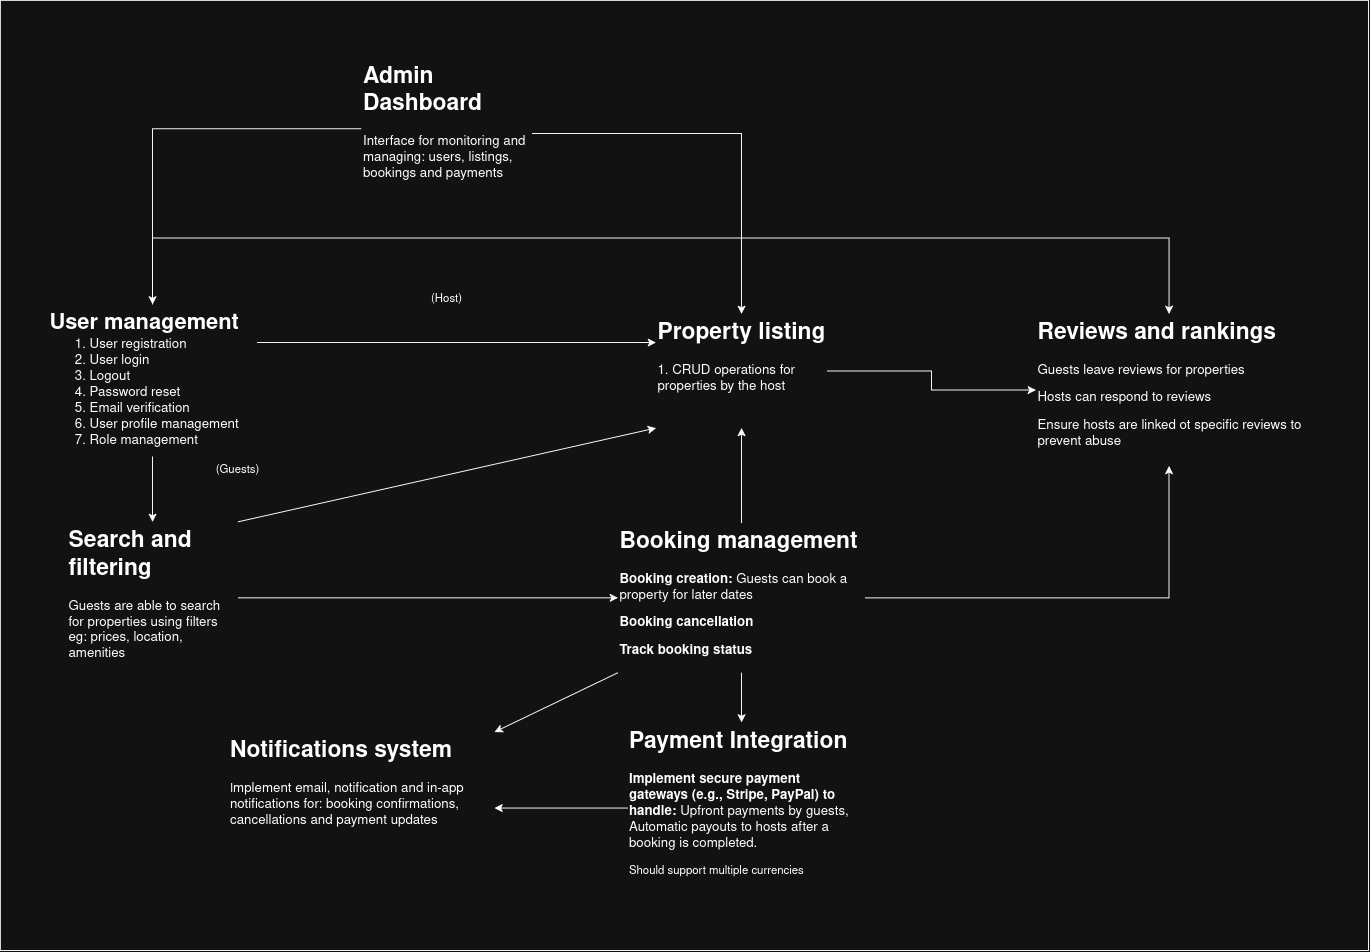

The diagram above was exported from draw.io. Its source (the exported page's mxGraphModel, read from the mxfile embedded in the PNG):
<mxGraphModel dx="2285" dy="1240" grid="1" gridSize="10" guides="1" tooltips="1" connect="1" arrows="1" fold="1" page="1" pageScale="1" pageWidth="850" pageHeight="1100" math="0" shadow="0">
  <root>
    <mxCell id="0" />
    <mxCell id="1" parent="0" />
    <mxCell id="6y4JbNPnXB2VaknC0VJL-36" style="edgeStyle=orthogonalEdgeStyle;rounded=0;orthogonalLoop=1;jettySize=auto;html=1;entryX=0.5;entryY=0;entryDx=0;entryDy=0;" edge="1" parent="1" source="c-c9Z6m8LD5gIgUnysLL-2" target="6y4JbNPnXB2VaknC0VJL-33">
      <mxGeometry relative="1" as="geometry">
        <Array as="points">
          <mxPoint x="320" y="250" />
          <mxPoint x="1390" y="250" />
        </Array>
      </mxGeometry>
    </mxCell>
    <mxCell id="c-c9Z6m8LD5gIgUnysLL-2" value="&lt;div&gt;&lt;font style=&quot;font-size: 23px;&quot;&gt;&lt;b&gt;&lt;font&gt;User management&lt;/font&gt;&lt;/b&gt;&lt;/font&gt;&lt;/div&gt;&lt;div&gt;&lt;span style=&quot;white-space: pre;&quot;&gt;&#09;&lt;/span&gt;&lt;font style=&quot;font-size: 14px;&quot;&gt;1. User registration&lt;/font&gt;&lt;/div&gt;&lt;div&gt;&lt;font style=&quot;font-size: 14px;&quot;&gt;&lt;span style=&quot;white-space: pre;&quot;&gt;&#09;&lt;/span&gt;2. User login&lt;/font&gt;&lt;/div&gt;&lt;div&gt;&lt;font style=&quot;font-size: 14px;&quot;&gt;&lt;span style=&quot;white-space: pre;&quot;&gt;&#09;&lt;/span&gt;3. Logout&amp;nbsp;&lt;/font&gt;&lt;/div&gt;&lt;div&gt;&lt;font style=&quot;font-size: 14px;&quot;&gt;&lt;span style=&quot;white-space: pre;&quot;&gt;&#09;&lt;/span&gt;4. Password reset&lt;/font&gt;&lt;/div&gt;&lt;div&gt;&lt;font style=&quot;font-size: 14px;&quot;&gt;&lt;span style=&quot;white-space: pre;&quot;&gt;&#09;&lt;/span&gt;5. Email verification&lt;/font&gt;&lt;/div&gt;&lt;div&gt;&lt;font style=&quot;font-size: 14px;&quot;&gt;&lt;span style=&quot;white-space: pre;&quot;&gt;&#09;&lt;/span&gt;6. User profile management&lt;/font&gt;&lt;/div&gt;&lt;div&gt;&lt;font style=&quot;font-size: 14px;&quot;&gt;&lt;span style=&quot;white-space: pre;&quot;&gt;&#09;&lt;/span&gt;7. Role management&lt;/font&gt;&lt;/div&gt;" style="text;html=1;whiteSpace=wrap;overflow=hidden;rounded=0;container=0;" parent="1" vertex="1">
      <mxGeometry x="210" y="320" width="220" height="160" as="geometry" />
    </mxCell>
    <mxCell id="6y4JbNPnXB2VaknC0VJL-35" style="edgeStyle=orthogonalEdgeStyle;rounded=0;orthogonalLoop=1;jettySize=auto;html=1;entryX=0;entryY=0.5;entryDx=0;entryDy=0;" edge="1" parent="1" source="6y4JbNPnXB2VaknC0VJL-9" target="6y4JbNPnXB2VaknC0VJL-33">
      <mxGeometry relative="1" as="geometry" />
    </mxCell>
    <mxCell id="6y4JbNPnXB2VaknC0VJL-9" value="&lt;h1 style=&quot;margin-top: 0px;&quot;&gt;Property listing&lt;/h1&gt;&lt;p&gt;&lt;font style=&quot;font-size: 14px;&quot;&gt;1. CRUD operations for properties by the host&lt;/font&gt;&lt;/p&gt;&lt;p&gt;&lt;font style=&quot;font-size: 14px;&quot;&gt;&lt;br&gt;&lt;/font&gt;&lt;/p&gt;" style="text;html=1;whiteSpace=wrap;overflow=hidden;rounded=0;" vertex="1" parent="1">
      <mxGeometry x="850" y="330" width="180" height="120" as="geometry" />
    </mxCell>
    <mxCell id="6y4JbNPnXB2VaknC0VJL-10" value="" style="endArrow=classic;html=1;rounded=0;entryX=0;entryY=0.25;entryDx=0;entryDy=0;exitX=1;exitY=0.25;exitDx=0;exitDy=0;" edge="1" parent="1" source="c-c9Z6m8LD5gIgUnysLL-2" target="6y4JbNPnXB2VaknC0VJL-9">
      <mxGeometry width="50" height="50" relative="1" as="geometry">
        <mxPoint x="550" y="340" as="sourcePoint" />
        <mxPoint x="700" y="340" as="targetPoint" />
      </mxGeometry>
    </mxCell>
    <mxCell id="6y4JbNPnXB2VaknC0VJL-11" value="(Host)" style="text;html=1;whiteSpace=wrap;strokeColor=none;fillColor=none;align=center;verticalAlign=middle;rounded=0;" vertex="1" parent="1">
      <mxGeometry x="600" y="300" width="60" height="30" as="geometry" />
    </mxCell>
    <mxCell id="6y4JbNPnXB2VaknC0VJL-16" style="edgeStyle=orthogonalEdgeStyle;rounded=0;orthogonalLoop=1;jettySize=auto;html=1;entryX=0;entryY=0.5;entryDx=0;entryDy=0;exitX=1;exitY=0.5;exitDx=0;exitDy=0;" edge="1" parent="1" source="6y4JbNPnXB2VaknC0VJL-12" target="6y4JbNPnXB2VaknC0VJL-15">
      <mxGeometry relative="1" as="geometry">
        <mxPoint x="540" y="600" as="sourcePoint" />
        <mxPoint x="720" y="590" as="targetPoint" />
        <Array as="points" />
      </mxGeometry>
    </mxCell>
    <mxCell id="6y4JbNPnXB2VaknC0VJL-12" value="&lt;h1 style=&quot;margin-top: 0px;&quot;&gt;Search and filtering&lt;/h1&gt;&lt;p&gt;&lt;font style=&quot;font-size: 14px;&quot;&gt;Guests are able to search for properties using filters eg: prices, location, amenities&lt;/font&gt;&lt;/p&gt;" style="text;html=1;whiteSpace=wrap;overflow=hidden;rounded=0;" vertex="1" parent="1">
      <mxGeometry x="230" y="548.75" width="180" height="160" as="geometry" />
    </mxCell>
    <mxCell id="6y4JbNPnXB2VaknC0VJL-13" value="" style="endArrow=classic;html=1;rounded=0;entryX=0.5;entryY=0;entryDx=0;entryDy=0;" edge="1" parent="1" source="c-c9Z6m8LD5gIgUnysLL-2" target="6y4JbNPnXB2VaknC0VJL-12">
      <mxGeometry width="50" height="50" relative="1" as="geometry">
        <mxPoint x="410" y="500" as="sourcePoint" />
        <mxPoint x="460" y="450" as="targetPoint" />
      </mxGeometry>
    </mxCell>
    <mxCell id="6y4JbNPnXB2VaknC0VJL-14" value="(Guests)" style="text;html=1;whiteSpace=wrap;strokeColor=none;fillColor=none;align=center;verticalAlign=middle;rounded=0;" vertex="1" parent="1">
      <mxGeometry x="380" y="480" width="60" height="30" as="geometry" />
    </mxCell>
    <mxCell id="6y4JbNPnXB2VaknC0VJL-26" value="" style="edgeStyle=orthogonalEdgeStyle;rounded=0;orthogonalLoop=1;jettySize=auto;html=1;" edge="1" parent="1" source="6y4JbNPnXB2VaknC0VJL-15" target="6y4JbNPnXB2VaknC0VJL-9">
      <mxGeometry relative="1" as="geometry" />
    </mxCell>
    <mxCell id="6y4JbNPnXB2VaknC0VJL-27" value="" style="edgeStyle=orthogonalEdgeStyle;rounded=0;orthogonalLoop=1;jettySize=auto;html=1;" edge="1" parent="1" source="6y4JbNPnXB2VaknC0VJL-15" target="6y4JbNPnXB2VaknC0VJL-23">
      <mxGeometry relative="1" as="geometry" />
    </mxCell>
    <mxCell id="6y4JbNPnXB2VaknC0VJL-34" style="edgeStyle=orthogonalEdgeStyle;rounded=0;orthogonalLoop=1;jettySize=auto;html=1;entryX=0.5;entryY=1;entryDx=0;entryDy=0;" edge="1" parent="1" source="6y4JbNPnXB2VaknC0VJL-15" target="6y4JbNPnXB2VaknC0VJL-33">
      <mxGeometry relative="1" as="geometry" />
    </mxCell>
    <mxCell id="6y4JbNPnXB2VaknC0VJL-15" value="&lt;h1 style=&quot;margin-top: 0px;&quot;&gt;Booking management&lt;/h1&gt;&lt;p&gt;&lt;font style=&quot;font-size: 14px;&quot;&gt;&lt;b&gt;Booking creation:&amp;nbsp;&lt;/b&gt;Guests can book a property for later dates&lt;/font&gt;&lt;/p&gt;&lt;p&gt;&lt;font style=&quot;font-size: 14px;&quot;&gt;&lt;b&gt;Booking cancellation&lt;/b&gt;&lt;/font&gt;&lt;/p&gt;&lt;p&gt;&lt;font style=&quot;font-size: 14px;&quot;&gt;&lt;b&gt;Track booking status&lt;/b&gt;&lt;/font&gt;&lt;/p&gt;" style="text;html=1;whiteSpace=wrap;overflow=hidden;rounded=0;" vertex="1" parent="1">
      <mxGeometry x="810" y="550" width="260" height="157.5" as="geometry" />
    </mxCell>
    <mxCell id="6y4JbNPnXB2VaknC0VJL-20" style="edgeStyle=orthogonalEdgeStyle;rounded=0;orthogonalLoop=1;jettySize=auto;html=1;entryX=0.5;entryY=0;entryDx=0;entryDy=0;" edge="1" parent="1" source="6y4JbNPnXB2VaknC0VJL-18" target="6y4JbNPnXB2VaknC0VJL-9">
      <mxGeometry relative="1" as="geometry">
        <mxPoint x="800" y="310" as="targetPoint" />
        <Array as="points">
          <mxPoint x="940" y="140" />
        </Array>
      </mxGeometry>
    </mxCell>
    <mxCell id="6y4JbNPnXB2VaknC0VJL-21" style="edgeStyle=orthogonalEdgeStyle;rounded=0;orthogonalLoop=1;jettySize=auto;html=1;" edge="1" parent="1" source="6y4JbNPnXB2VaknC0VJL-18" target="c-c9Z6m8LD5gIgUnysLL-2">
      <mxGeometry relative="1" as="geometry" />
    </mxCell>
    <mxCell id="6y4JbNPnXB2VaknC0VJL-18" value="&lt;h1 style=&quot;margin-top: 0px;&quot;&gt;Admin Dashboard&lt;/h1&gt;&lt;p&gt;&lt;font style=&quot;font-size: 14px;&quot;&gt;Interface for monitoring and managing: users, listings, bookings and payments&lt;/font&gt;&lt;/p&gt;" style="text;html=1;whiteSpace=wrap;overflow=hidden;rounded=0;" vertex="1" parent="1">
      <mxGeometry x="540" y="60" width="180" height="150" as="geometry" />
    </mxCell>
    <mxCell id="6y4JbNPnXB2VaknC0VJL-22" value="" style="endArrow=classic;html=1;rounded=0;entryX=0;entryY=1;entryDx=0;entryDy=0;exitX=1;exitY=0;exitDx=0;exitDy=0;" edge="1" parent="1" source="6y4JbNPnXB2VaknC0VJL-12" target="6y4JbNPnXB2VaknC0VJL-9">
      <mxGeometry width="50" height="50" relative="1" as="geometry">
        <mxPoint x="590" y="510" as="sourcePoint" />
        <mxPoint x="640" y="460" as="targetPoint" />
      </mxGeometry>
    </mxCell>
    <mxCell id="6y4JbNPnXB2VaknC0VJL-39" style="edgeStyle=orthogonalEdgeStyle;rounded=0;orthogonalLoop=1;jettySize=auto;html=1;entryX=1;entryY=0.5;entryDx=0;entryDy=0;" edge="1" parent="1" source="6y4JbNPnXB2VaknC0VJL-23" target="6y4JbNPnXB2VaknC0VJL-38">
      <mxGeometry relative="1" as="geometry" />
    </mxCell>
    <mxCell id="6y4JbNPnXB2VaknC0VJL-23" value="&lt;h1 style=&quot;margin-top: 0px;&quot;&gt;Payment Integration&lt;/h1&gt;&lt;h3&gt;&lt;font style=&quot;font-size: 14px;&quot;&gt;Implement secure payment gateways (e.g., Stripe, PayPal) to handle:&amp;nbsp;&lt;span style=&quot;font-weight: normal;&quot;&gt;Upfront payments by guests, Automatic payouts to hosts after a booking is completed.&lt;/span&gt;&lt;/font&gt;&lt;/h3&gt;&lt;div&gt;Should support multiple currencies&lt;/div&gt;&lt;p&gt;&lt;br&gt;&lt;/p&gt;" style="text;html=1;whiteSpace=wrap;overflow=hidden;rounded=0;" vertex="1" parent="1">
      <mxGeometry x="820" y="760" width="240" height="180" as="geometry" />
    </mxCell>
    <mxCell id="6y4JbNPnXB2VaknC0VJL-33" value="&lt;h1 style=&quot;margin-top: 0px;&quot;&gt;Reviews and rankings&lt;/h1&gt;&lt;p&gt;&lt;font style=&quot;font-size: 14px;&quot;&gt;Guests leave reviews for properties&lt;/font&gt;&lt;/p&gt;&lt;p&gt;&lt;font style=&quot;font-size: 14px;&quot;&gt;Hosts can respond to reviews&lt;/font&gt;&lt;/p&gt;&lt;p&gt;&lt;font style=&quot;font-size: 14px;&quot;&gt;Ensure hosts are linked ot specific reviews to prevent abuse&lt;/font&gt;&lt;/p&gt;" style="text;html=1;whiteSpace=wrap;overflow=hidden;rounded=0;" vertex="1" parent="1">
      <mxGeometry x="1250" y="330" width="280" height="160" as="geometry" />
    </mxCell>
    <mxCell id="6y4JbNPnXB2VaknC0VJL-38" value="&lt;h1 style=&quot;margin-top: 0px;&quot;&gt;Notifications system&lt;/h1&gt;&lt;p&gt;I&lt;font style=&quot;font-size: 14px;&quot;&gt;mplement email, notification and in-app notifications for: booking confirmations, cancellations and payment updates&lt;/font&gt;&lt;/p&gt;" style="text;html=1;whiteSpace=wrap;overflow=hidden;rounded=0;" vertex="1" parent="1">
      <mxGeometry x="400" y="770" width="280" height="160" as="geometry" />
    </mxCell>
    <mxCell id="6y4JbNPnXB2VaknC0VJL-40" value="" style="endArrow=classic;html=1;rounded=0;entryX=1;entryY=0;entryDx=0;entryDy=0;exitX=0;exitY=1;exitDx=0;exitDy=0;" edge="1" parent="1" source="6y4JbNPnXB2VaknC0VJL-15" target="6y4JbNPnXB2VaknC0VJL-38">
      <mxGeometry width="50" height="50" relative="1" as="geometry">
        <mxPoint x="680" y="740" as="sourcePoint" />
        <mxPoint x="730" y="690" as="targetPoint" />
      </mxGeometry>
    </mxCell>
    <mxCell id="6y4JbNPnXB2VaknC0VJL-42" value="" style="rounded=0;whiteSpace=wrap;html=1;fillColor=none;" vertex="1" parent="1">
      <mxGeometry x="160" width="1440" height="1000" as="geometry" />
    </mxCell>
  </root>
</mxGraphModel>